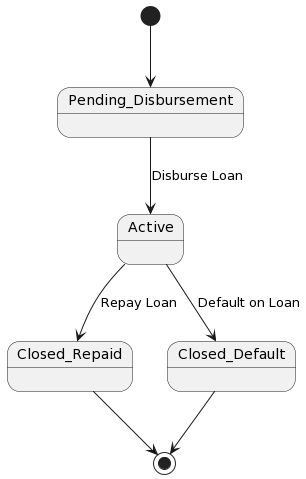

The diagram above was rendered by PlantUML. Its source (embedded in the PNG):
@startuml
[*] --> Pending_Disbursement
Pending_Disbursement --> Active : Disburse Loan
Active --> Closed_Repaid : Repay Loan
Active --> Closed_Default : Default on Loan
Closed_Repaid --> [*]
Closed_Default --> [*]
@enduml